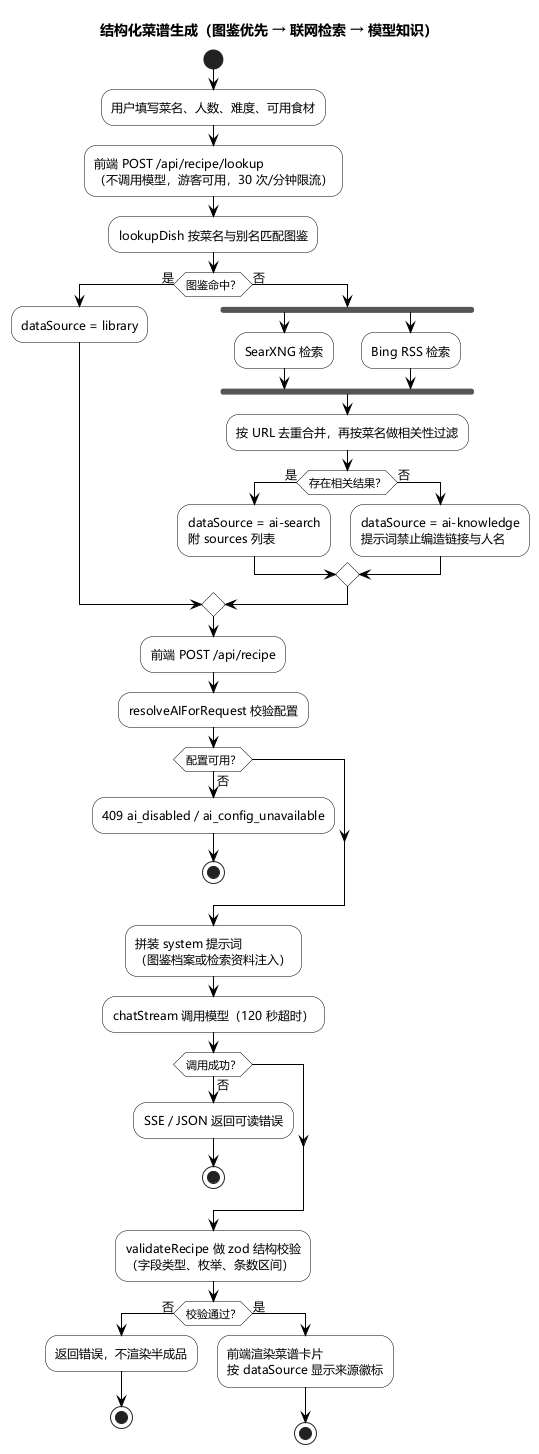

The diagram above was rendered by PlantUML. Its source (embedded in the PNG):
@startuml
' 食有灵 FOOD SOUL —— 活动图：结构化菜谱生成
' 依据：server/api.mjs handleRecipeLookup / handleRecipe、
'       server/recipe-lookup.mjs lookupDish、server/web-search.mjs webSearchMany（Promise.all 并行）、
'       server/recipe-schema.mjs validateRecipe（zod）
skinparam monochrome true
skinparam shadowing false
skinparam NoteBackgroundColor White
skinparam NoteBorderColor Black
skinparam NoteFontColor Black
skinparam DefaultFontColor Black
skinparam ArrowFontColor Black
skinparam ArrowFontName "Microsoft YaHei"
skinparam ArrowFontSize 12
skinparam classAttributeFontColor Black
skinparam ActivityFontColor Black
skinparam StateFontColor Black

skinparam defaultFontName "Microsoft YaHei"
skinparam activity {
  BackgroundColor White
  BorderColor Black
  ArrowColor Black
  DiamondBackgroundColor White
  DiamondBorderColor Black
}

title 结构化菜谱生成（图鉴优先 → 联网检索 → 模型知识）

start
:用户填写菜名、人数、难度、可用食材;
:前端 POST /api/recipe/lookup\n（不调用模型，游客可用，30 次/分钟限流）;
:lookupDish 按菜名与别名匹配图鉴;

if (图鉴命中？) then (是)
  :dataSource = library;
else (否)
  fork
    :SearXNG 检索;
  fork again
    :Bing RSS 检索;
  end fork
  :按 URL 去重合并，再按菜名做相关性过滤;
  if (存在相关结果？) then (是)
    :dataSource = ai-search\n附 sources 列表;
  else (否)
    :dataSource = ai-knowledge\n提示词禁止编造链接与人名;
  endif
endif

:前端 POST /api/recipe;
:resolveAIForRequest 校验配置;
if (配置可用？) then (否)
  :409 ai_disabled / ai_config_unavailable;
  stop
endif

:拼装 system 提示词\n（图鉴档案或检索资料注入）;
:chatStream 调用模型（120 秒超时）;
if (调用成功？) then (否)
  :SSE / JSON 返回可读错误;
  stop
endif

:validateRecipe 做 zod 结构校验\n（字段类型、枚举、条数区间）;
if (校验通过？) then (否)
  :返回错误，不渲染半成品;
  stop
else (是)
  :前端渲染菜谱卡片\n按 dataSource 显示来源徽标;
  stop
endif
@enduml